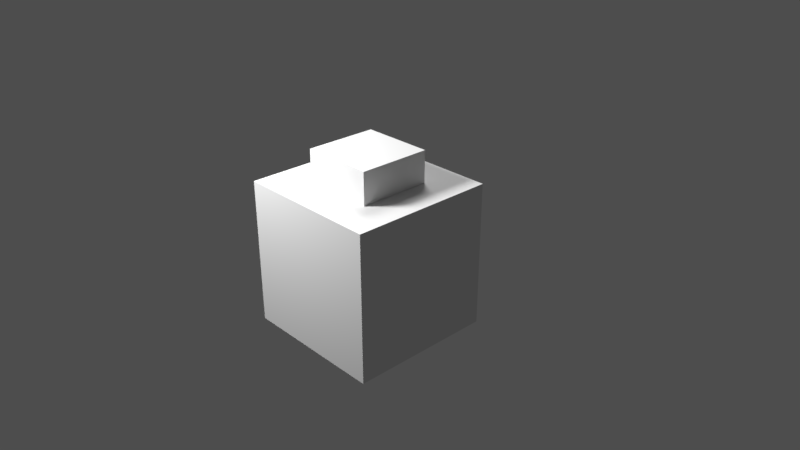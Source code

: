 # Source: bevel_demo.blend  (saved by Blender 2.80.30; exported with 4.5.12 LTS)
import bpy
from mathutils import Matrix  # noqa: F401  (used for matrix-valued properties, if any)

bpy.ops.wm.read_factory_settings(use_empty=True)
scene = bpy.context.scene
scene.name = 'Scene'

# ---- collections
col_collection_1 = bpy.data.collections.new('Collection 1'); scene.collection.children.link(col_collection_1)
col_collection_1___hide_viewport = bpy.data.collections.new('Collection 1 - Hide Viewport'); col_collection_1.children.link(col_collection_1___hide_viewport)
col_collection_1___hide_viewport.hide_viewport = True

# ---- world
world_world = bpy.data.worlds.new('World'); scene.world = world_world
world_world.color = (0.05088, 0.05088, 0.05088)
world_world.use_sun_shadow = False
world_world.sun_shadow_jitter_overblur = 0.0
world_world.cycles.sampling_method = 'NONE'

# ---- cameras
cam_camera = bpy.data.cameras.new('Camera')
cam_camera.clip_end = 100.0
cam_camera.lens = 35.0
cam_camera.sensor_width = 32.0
cam_camera.sensor_height = 18.0
cam_camera.ortho_scale = 7.314
cam_camera.dof.focus_distance = 0.0
cam_camera.dof.aperture_fstop = 128.0

# ---- lights
light_lamp = bpy.data.lights.new('Lamp', 'POINT')
light_lamp.transmission_factor = 0.0
light_lamp.cutoff_distance = 30.0
light_lamp.energy = 959.0
light_lamp.shadow_buffer_clip_start = 1.001
light_lamp.shadow_soft_size = 0.59
light_lamp.shadow_maximum_resolution = 0.006
light_lamp.use_absolute_resolution = True
light_sun = bpy.data.lights.new('Sun', 'SUN')
light_sun.transmission_factor = 0.0
light_sun.angle = 0.3948
light_sun.energy = 1.0
light_sun.shadow_buffer_clip_start = 0.5
light_sun.shadow_soft_size = 0.2
light_sun.shadow_cascade_max_distance = 1000.0

# ---- meshes
me_cube_001 = bpy.data.meshes.new('Cube.001')
me_cube_001.from_pydata([(-1.0, -1.0, -1.0), (-1.0, -1.0, 1.0), (-1.0, 1.0, -1.0), (-1.0, 1.0, 1.0), (1.0, -1.0, -1.0), (1.0, -1.0, 1.0), (1.0, 1.0, -1.0), (1.0, 1.0, 1.0)], [], [(0, 1, 3, 2), (2, 3, 7, 6), (6, 7, 5, 4), (4, 5, 1, 0), (2, 6, 4, 0), (7, 3, 1, 5)])
_uv = me_cube_001.uv_layers.new(name='UVMap')
_uv.uv.foreach_set('vector', [0.375, 0.0, 0.625, 0.0, 0.625, 0.25, 0.375, 0.25, 0.375, 0.25, 0.625, 0.25, 0.625, 0.5, 0.375, 0.5, 0.375, 0.5, 0.625, 0.5, 0.625, 0.75, 0.375, 0.75, 0.375, 0.75, 0.625, 0.75, 0.625, 1.0, 0.375, 1.0, 0.125, 0.5, 0.375, 0.5, 0.375, 0.75, 0.125, 0.75, 0.625, 0.5, 0.875, 0.5, 0.875, 0.75, 0.625, 0.75])
me_cube_001.use_remesh_preserve_volume = False
me_cube_001.use_remesh_preserve_attributes = False
me_cube_001.use_mirror_vertex_groups = False
me_cube_001.update()
me_cube_002 = bpy.data.meshes.new('Cube.002')
me_cube_002.from_pydata([(-1.0, -1.0, -1.0), (-1.0, -1.0, 1.0), (-1.0, 1.0, -1.0), (-1.0, 1.0, 1.0), (1.0, -1.0, -1.0), (1.0, -1.0, 1.0), (1.0, 1.0, -1.0), (1.0, 1.0, 1.0)], [], [(0, 1, 3, 2), (2, 3, 7, 6), (6, 7, 5, 4), (4, 5, 1, 0), (2, 6, 4, 0), (7, 3, 1, 5)])
_uv = me_cube_002.uv_layers.new(name='UVMap')
_uv.uv.foreach_set('vector', [0.375, 0.0, 0.625, 0.0, 0.625, 0.25, 0.375, 0.25, 0.375, 0.25, 0.625, 0.25, 0.625, 0.5, 0.375, 0.5, 0.375, 0.5, 0.625, 0.5, 0.625, 0.75, 0.375, 0.75, 0.375, 0.75, 0.625, 0.75, 0.625, 1.0, 0.375, 1.0, 0.125, 0.5, 0.375, 0.5, 0.375, 0.75, 0.125, 0.75, 0.625, 0.5, 0.875, 0.5, 0.875, 0.75, 0.625, 0.75])
me_cube_002.use_remesh_preserve_volume = False
me_cube_002.use_remesh_preserve_attributes = False
me_cube_002.use_mirror_vertex_groups = False
me_cube_002.update()

# ---- objects
ob_cube_001 = bpy.data.objects.new('Cube.001', me_cube_001)
ob_cube_002 = bpy.data.objects.new('Cube.002', me_cube_002)
ob_lamp = bpy.data.objects.new('Lamp', light_lamp)
ob_camera = bpy.data.objects.new('Camera', cam_camera)
ob_sun = bpy.data.objects.new('Sun', light_sun)

# ---- transforms, parenting, visibility, modifiers, constraints
ob_cube_001.location = (0.0, 0.0, 0.0)
ob_cube_001.empty_image_side = 'FRONT'
ob_cube_001.lineart.crease_threshold = 0.0
ob_cube_002.location = (0.0, 0.0, 0.9425)
ob_cube_002.scale = (0.4943, 0.4943, 0.4943)
ob_cube_002.empty_image_side = 'FRONT'
ob_cube_002.lineart.crease_threshold = 0.0
ob_lamp.location = (-2.078, -3.291, 4.401)
ob_lamp.rotation_euler = (0.6503, 0.05522, 1.866)
ob_lamp.lock_rotations_4d = False
ob_lamp.empty_display_type = 'ARROWS'
ob_lamp.empty_image_side = 'FRONT'
ob_lamp.color = (0.0, 0.0, 0.0, 0.0)
ob_lamp.lineart.crease_threshold = 0.0
ob_camera.location = (7.481, -6.508, 5.344)
ob_camera.rotation_euler = (1.109, 0.0, 0.8149)
ob_camera.lock_rotations_4d = False
ob_camera.empty_display_type = 'ARROWS'
ob_camera.empty_image_side = 'FRONT'
ob_camera.color = (0.0, 0.0, 0.0, 0.0)
ob_camera.display_type = 'WIRE'
ob_camera.lineart.crease_threshold = 0.0
ob_sun.location = (-2.144, 9.447, 3.873)
ob_sun.rotation_euler = (-0.5789, -0.3573, 0.425)
ob_sun.empty_image_side = 'FRONT'
ob_sun.hide_viewport = True
ob_sun.lineart.crease_threshold = 0.0

# ---- collection membership
scene.collection.objects.link(ob_cube_001)
scene.collection.objects.link(ob_cube_002)
col_collection_1.objects.link(ob_lamp)
col_collection_1.objects.link(ob_camera)
col_collection_1___hide_viewport.objects.link(ob_sun)

# ---- scene / render settings (as saved in the file)
scene.camera = ob_camera
scene.frame_start = 1; scene.frame_end = 250; scene.frame_set(0)
scene.render.engine = 'BLENDER_EEVEE_NEXT'
scene.render.dither_intensity = 0.0
scene.render.motion_blur_shutter = 1.0
scene.cycles.use_denoising = False
scene.cycles.sampling_pattern = 'TABULATED_SOBOL'
scene.cycles.use_adaptive_sampling = False
scene.cycles.use_light_tree = False
scene.cycles.caustics_reflective = False
scene.cycles.caustics_refractive = False
scene.cycles.blur_glossy = 0.5
scene.cycles.max_bounces = 4
scene.cycles.diffuse_bounces = 2
scene.cycles.glossy_bounces = 1
scene.cycles.transmission_bounces = 2
scene.cycles.transparent_max_bounces = 3
scene.cycles.film_exposure = 1.09
scene.cycles.sample_clamp_indirect = 3.0
scene.view_settings.view_transform = 'Standard'
scene.view_settings.exposure = 0.4237
bpy.context.view_layer.update()
